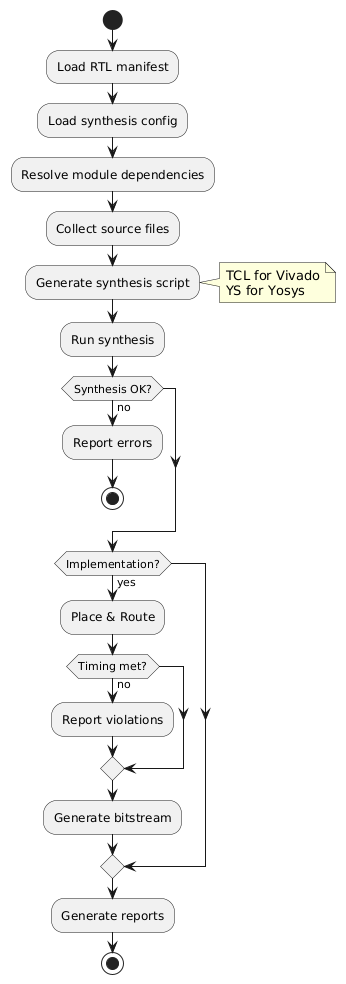

The diagram above was rendered by PlantUML. Its source (embedded in the PNG):
@startuml
skinparam backgroundColor transparent
skinparam defaultFontName sans-serif

start
:Load RTL manifest;
:Load synthesis config;
:Resolve module dependencies;
:Collect source files;

:Generate synthesis script;
note right: TCL for Vivado\nYS for Yosys

:Run synthesis;

if (Synthesis OK?) then (no)
   :Report errors;
   stop
endif

if (Implementation?) then (yes)
   :Place & Route;

   if (Timing met?) then (no)
      :Report violations;
   endif

   :Generate bitstream;
endif

:Generate reports;
stop
@enduml